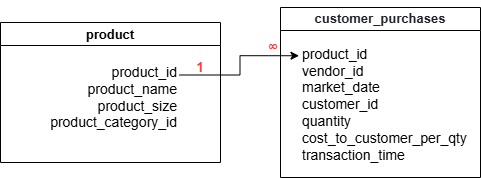

The diagram above was exported from draw.io. Its source (the exported page's mxGraphModel, read from the mxfile embedded in the PNG):
<mxGraphModel dx="816" dy="541" grid="1" gridSize="10" guides="1" tooltips="1" connect="1" arrows="1" fold="1" page="1" pageScale="1" pageWidth="827" pageHeight="1169" math="0" shadow="0">
  <root>
    <mxCell id="0" />
    <mxCell id="1" parent="0" />
    <mxCell id="iDGQfxgQwEWEIVls_hSU-1" parent="1" style="swimlane;whiteSpace=wrap;html=1;" value="&lt;font style=&quot;font-size: 13px;&quot;&gt;product&lt;/font&gt;" vertex="1">
      <mxGeometry height="140" width="220" x="120" y="50" as="geometry" />
    </mxCell>
    <mxCell id="iDGQfxgQwEWEIVls_hSU-2" parent="iDGQfxgQwEWEIVls_hSU-1" style="text;html=1;whiteSpace=wrap;strokeColor=none;fillColor=none;align=right;verticalAlign=middle;rounded=0;" value="&lt;font style=&quot;font-size: 14px;&quot;&gt;product_id&lt;/font&gt;&lt;div&gt;&lt;font style=&quot;font-size: 14px;&quot;&gt;product_name&lt;/font&gt;&lt;/div&gt;&lt;div&gt;&lt;font style=&quot;font-size: 14px;&quot;&gt;product_size&lt;/font&gt;&lt;/div&gt;&lt;div&gt;&lt;font style=&quot;font-size: 14px;&quot;&gt;product_category_id&lt;/font&gt;&lt;/div&gt;" vertex="1">
      <mxGeometry height="90" width="150" x="29" y="30" as="geometry" />
    </mxCell>
    <mxCell id="iDGQfxgQwEWEIVls_hSU-3" parent="1" style="swimlane;whiteSpace=wrap;html=1;startSize=23;" value="&lt;p&gt;&lt;span style=&quot;color: rgb(31, 35, 40); text-align: start; white-space-collapse: break-spaces;&quot;&gt;&lt;font face=&quot;Helvetica&quot; style=&quot;line-height: 100%; font-size: 13px;&quot;&gt;customer_purchases&lt;/font&gt;&lt;/span&gt;&lt;/p&gt;" vertex="1">
      <mxGeometry height="170" width="200" x="400" y="35" as="geometry" />
    </mxCell>
    <mxCell id="iDGQfxgQwEWEIVls_hSU-5" parent="iDGQfxgQwEWEIVls_hSU-3" style="text;html=1;whiteSpace=wrap;strokeColor=none;fillColor=none;align=left;verticalAlign=middle;rounded=0;" value="&lt;font style=&quot;font-size: 14px;&quot;&gt;product_id&lt;/font&gt;&lt;div&gt;&lt;font style=&quot;font-size: 14px;&quot;&gt;vendor_id&lt;/font&gt;&lt;/div&gt;&lt;div&gt;&lt;span style=&quot;font-size: 14px;&quot;&gt;market_date&lt;/span&gt;&lt;/div&gt;&lt;div&gt;&lt;font style=&quot;font-size: 14px;&quot;&gt;customer_id&lt;/font&gt;&lt;/div&gt;&lt;div&gt;&lt;font style=&quot;font-size: 14px;&quot;&gt;quantity&lt;/font&gt;&lt;/div&gt;&lt;div&gt;&lt;font style=&quot;font-size: 14px;&quot;&gt;cost_to_customer_per_qty&lt;/font&gt;&lt;/div&gt;&lt;div&gt;&lt;font style=&quot;font-size: 14px;&quot;&gt;transaction_time&lt;/font&gt;&lt;/div&gt;" vertex="1">
      <mxGeometry height="126" width="150" x="20" y="34" as="geometry" />
    </mxCell>
    <mxCell id="iDGQfxgQwEWEIVls_hSU-6" edge="1" parent="1" source="iDGQfxgQwEWEIVls_hSU-2" style="edgeStyle=orthogonalEdgeStyle;rounded=0;orthogonalLoop=1;jettySize=auto;html=1;exitX=1;exitY=0.25;exitDx=0;exitDy=0;entryX=-0.01;entryY=0.113;entryDx=0;entryDy=0;entryPerimeter=0;" target="iDGQfxgQwEWEIVls_hSU-5">
      <mxGeometry relative="1" as="geometry" />
    </mxCell>
    <mxCell id="iDGQfxgQwEWEIVls_hSU-11" parent="1" style="text;html=1;whiteSpace=wrap;strokeColor=none;fillColor=none;align=center;verticalAlign=middle;rounded=0;" value="&lt;font style=&quot;color: rgb(255, 51, 51); font-size: 13px;&quot;&gt;&lt;b&gt;1&lt;/b&gt;&lt;/font&gt;" vertex="1">
      <mxGeometry height="30" width="40" x="300" y="80" as="geometry" />
    </mxCell>
    <mxCell id="iDGQfxgQwEWEIVls_hSU-12" parent="1" style="text;html=1;whiteSpace=wrap;strokeColor=none;fillColor=none;align=center;verticalAlign=middle;rounded=0;" value="&lt;font style=&quot;color: rgb(255, 51, 51); font-size: 14px;&quot;&gt;&lt;b style=&quot;&quot;&gt;∞&lt;/b&gt;&lt;/font&gt;" vertex="1">
      <mxGeometry height="30" width="40" x="373" y="60" as="geometry" />
    </mxCell>
  </root>
</mxGraphModel>